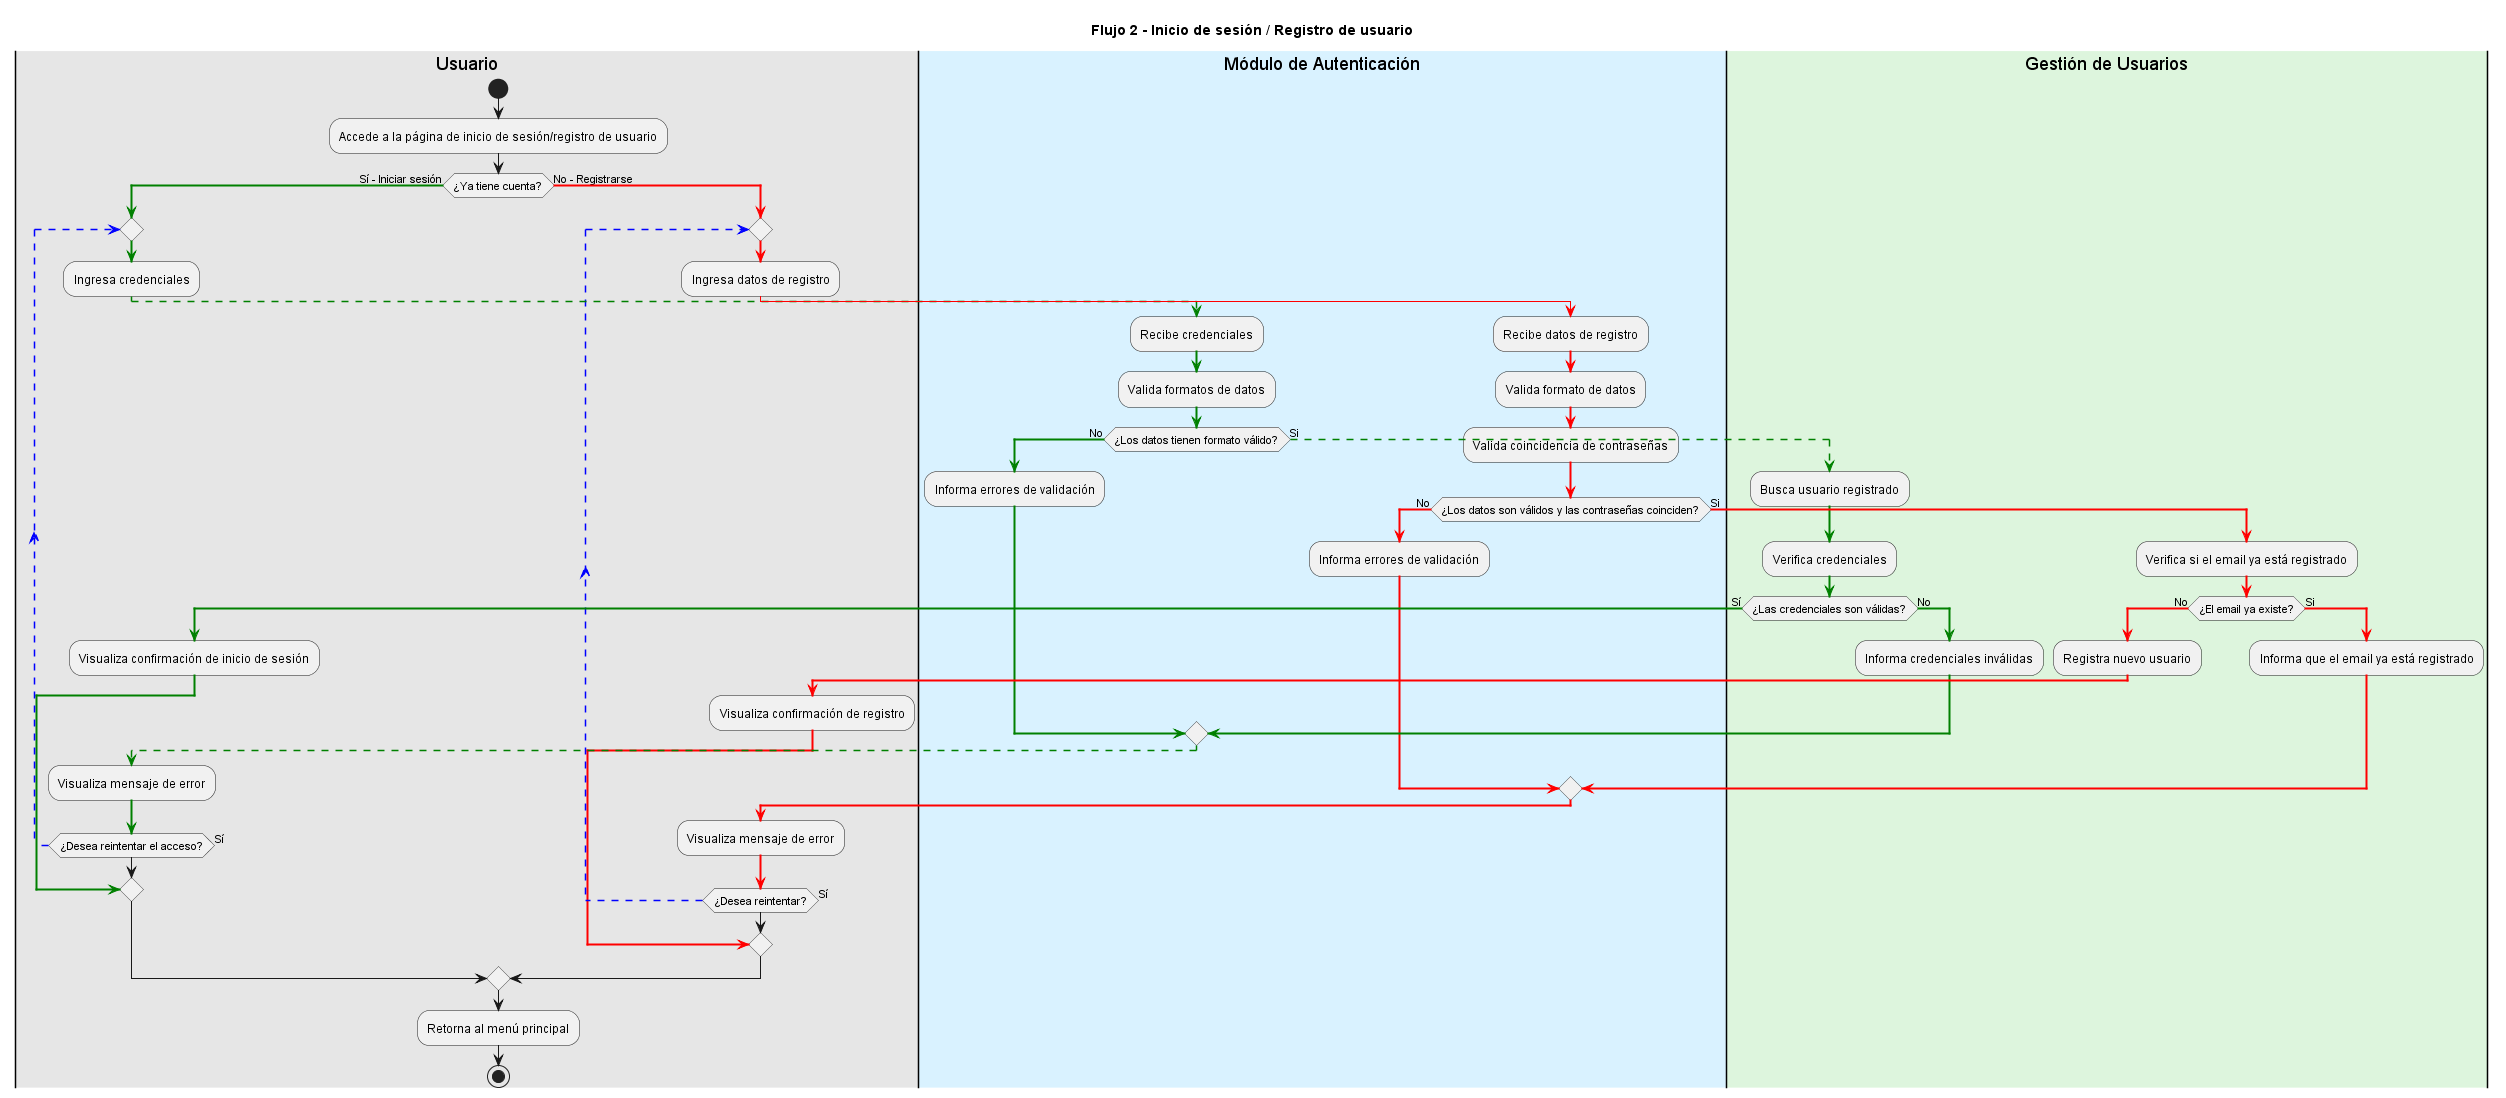

The diagram above was rendered by PlantUML. Its source (embedded in the PNG):
@startuml
title Flujo 2 - Inicio de sesión / Registro de usuario

|#E6E6E6|Usuario|
start
:Accede a la página de inicio de sesión/registro de usuario;

if (¿Ya tiene cuenta?) then (Sí - Iniciar sesión)
  -[#Green,bold]->
  repeat
    -[#Green,bold]->
    :Ingresa credenciales;
    -[#Green,dashed]->

    |#D9F2FF|Módulo de Autenticación|
    :Recibe credenciales;
    -[#Green,bold]->
    :Valida formatos de datos; 
    -[#Green,bold]->

    if (¿Los datos tienen formato válido?) then (No) 

      |Módulo de Autenticación|
      -[#Green,bold]->
      :Informa errores de validación;
      -[#Green,bold]->

    else (Si)
      |#DDF5DD|Gestión de Usuarios|
      -[#Green,dashed]->
      :Busca usuario registrado;
      -[#Green,bold]->
      :Verifica credenciales;
      -[#Green,bold]->

      if (¿Las credenciales son válidas?) then (Sí)
        |Usuario|
        -[#Green,bold]->
        :Visualiza confirmación de inicio de sesión;
        -[#Green,bold]->
        break

      else (No)
        |Gestión de Usuarios|
        -[#Green,bold]->
        :Informa credenciales inválidas;
        -[#Green,bold]->

      endif
    endif

    |Usuario|
    -[#Green,dashed]->
    :Visualiza mensaje de error;
    -[#Green,bold]->

  repeat while (¿Desea reintentar el acceso?) is (Sí) -[#blue,dashed]->

else (No - Registrarse)  
  -[#Red,bold]->
  repeat
    -[#Red,bold]->
    :Ingresa datos de registro;

    |#D9F2FF|Módulo de Autenticación|
    -[#Red]->
    :Recibe datos de registro;
    -[#Red,bold]->
    :Valida formato de datos;
    -[#Red,bold]->
    :Valida coincidencia de contraseñas;
    -[#Red,bold]->

    if (¿Los datos son válidos y las contraseñas coinciden?) then (No)

      |Módulo de Autenticación|
      -[#Red,bold]->
      :Informa errores de validación;
      -[#Red,bold]->
    
    else (Si)
      |#DDF5DD|Gestión de Usuarios|
      -[#Red,bold]->
      :Verifica si el email ya está registrado;
      -[#Red,bold]->

      if (¿El email ya existe?) then (No)
      
        |Gestión de Usuarios|
        -[#Red,bold]->
        :Registra nuevo usuario;
        -[#Red,bold]->

        |Usuario|
        -[#Red,bold]->
        :Visualiza confirmación de registro;
        -[#Red,bold]-> 
        break

      else (Si)
        |Gestión de Usuarios|
        -[#Red,bold]->
        :Informa que el email ya está registrado;
        -[#Red,bold]->
      
      endif
    endif

    |Usuario|
    -[#Red,bold]->
    :Visualiza mensaje de error;
    -[#Red,bold]->

  repeat while (¿Desea reintentar?) is (Sí) -[#blue,dashed]->

endif

|Usuario|
:Retorna al menú principal;

stop
@enduml